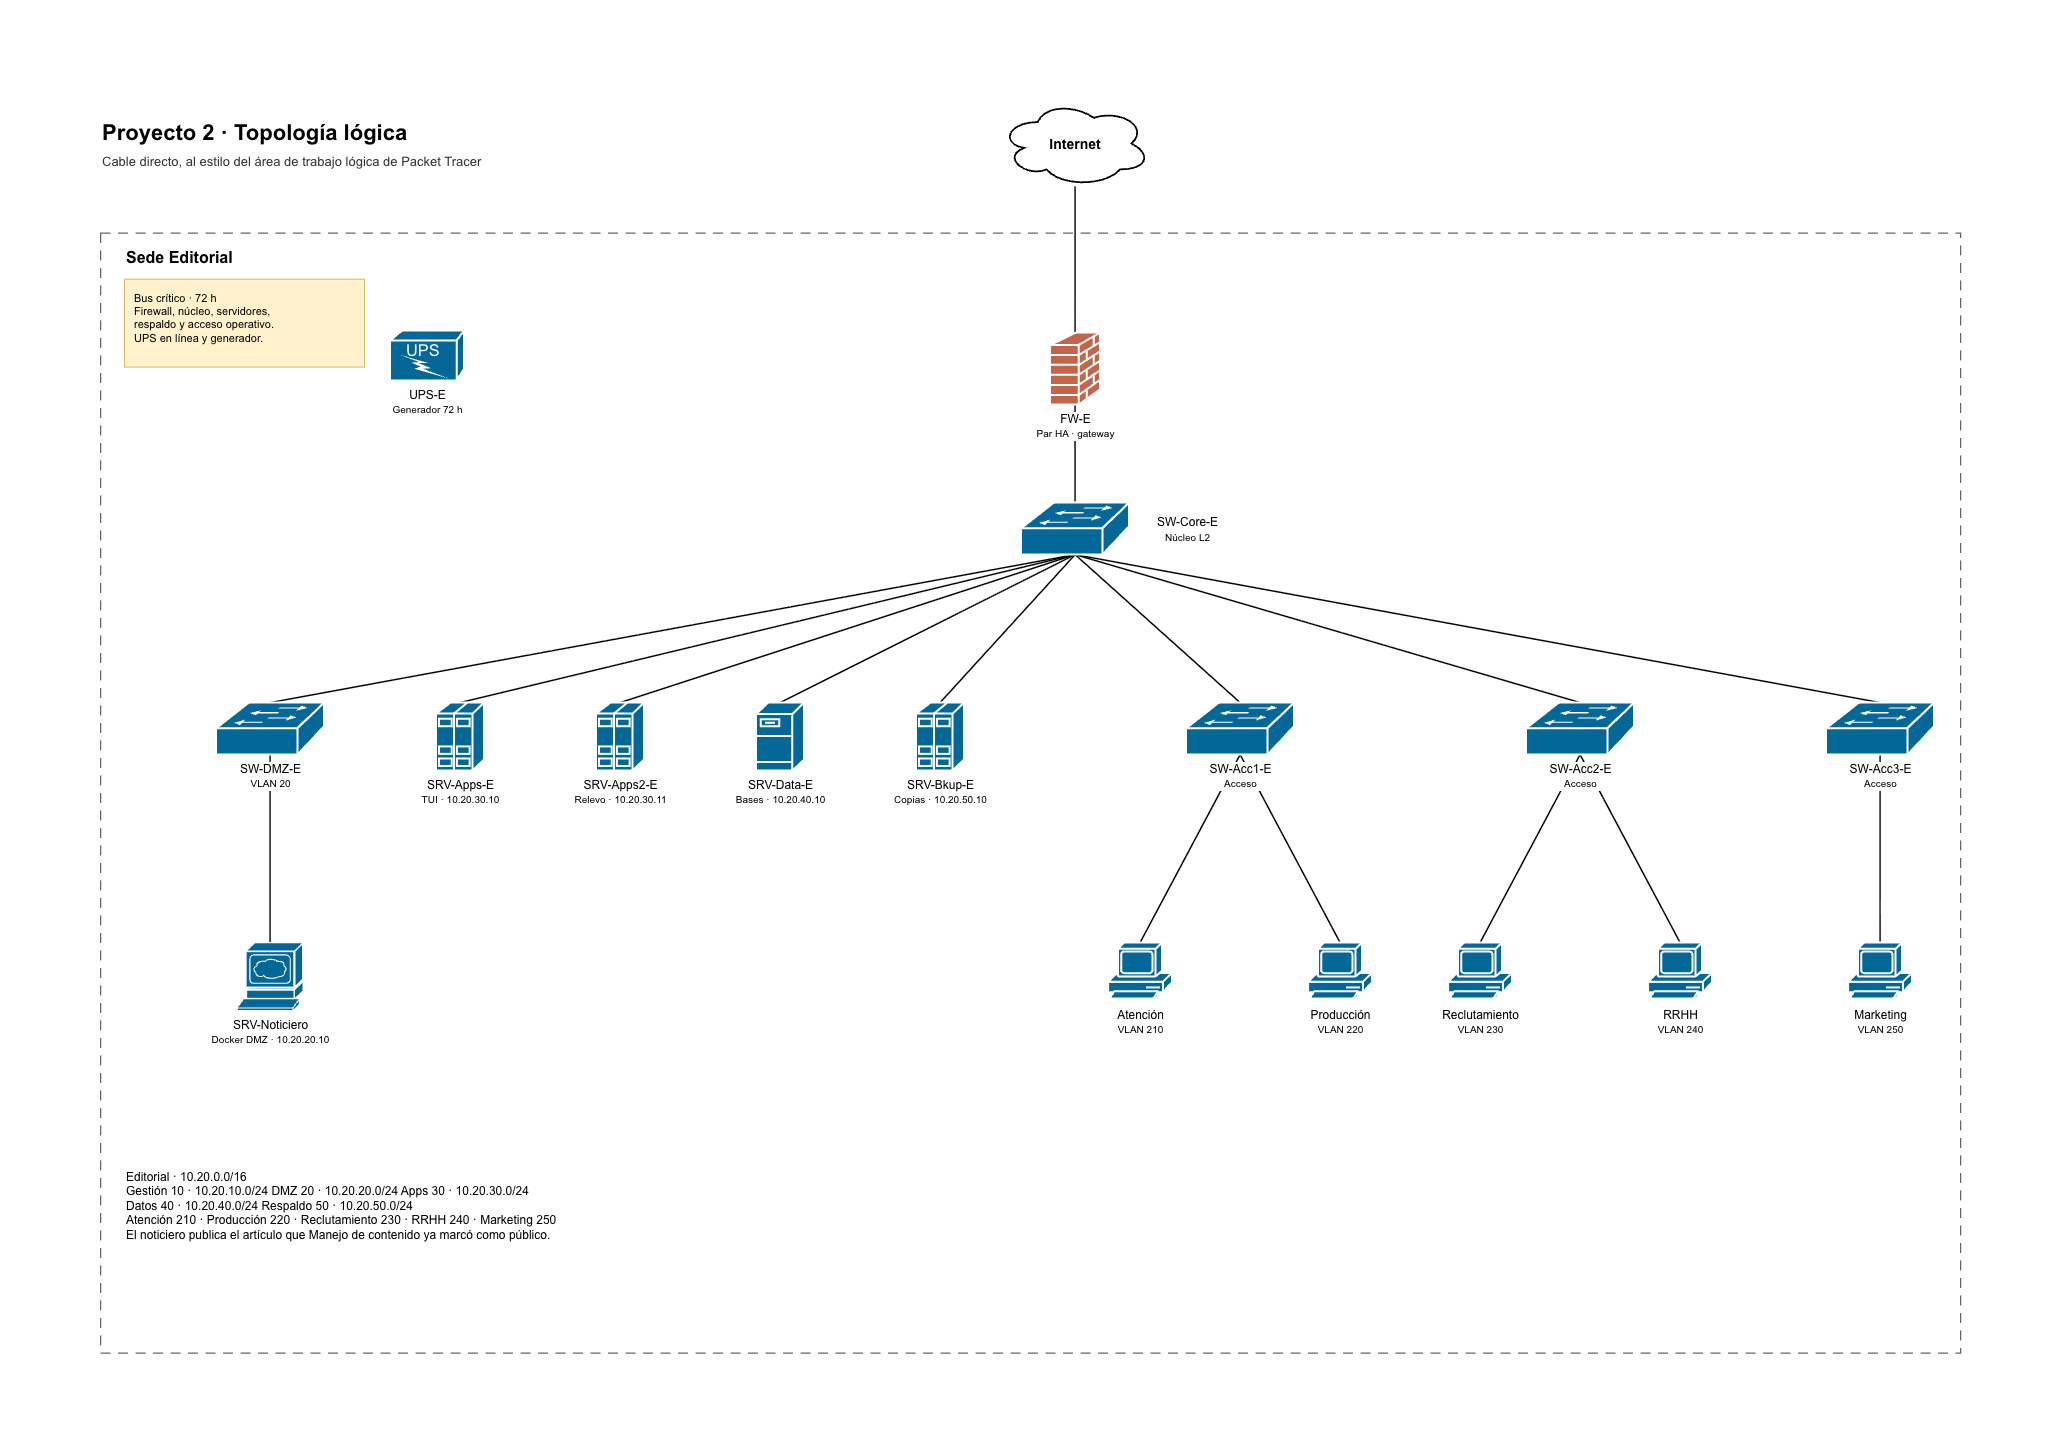

The diagram above was exported from draw.io. Its source (the exported page's mxGraphModel, read from the mxfile embedded in the PNG):
<mxGraphModel dx="1676" dy="1046" grid="1" gridSize="10" guides="1" tooltips="1" connect="1" arrows="1" fold="1" page="1" pageScale="1" pageWidth="3870" pageHeight="1310" background="#ffffff" math="0" shadow="0">
  <root>
    <mxCell id="0" />
    <mxCell id="1" parent="0" />
    <mxCell id="siteE" parent="1" style="rounded=0;whiteSpace=wrap;html=1;fillColor=#FFFFFF;strokeColor=#666666;dashed=1;dashPattern=8 6;strokeWidth=1.25;" value="" vertex="1">
      <mxGeometry height="1120" width="1860" x="1005" y="161" as="geometry" />
    </mxCell>
    <mxCell id="e-dmzE" edge="1" parent="1" source="coreE" style="endArrow=none;html=1;rounded=0;endFill=0;startFill=0;strokeColor=#000000;strokeWidth=1.5;exitX=0.5;exitY=1;exitDx=0;exitDy=0;entryX=0.5;entryY=0;entryDx=0;entryDy=0;" target="dmzE" value="">
      <mxGeometry relative="1" as="geometry" />
    </mxCell>
    <mxCell id="e-appsE" edge="1" parent="1" source="coreE" style="endArrow=none;html=1;rounded=0;endFill=0;startFill=0;strokeColor=#000000;strokeWidth=1.5;exitX=0.5;exitY=1;exitDx=0;exitDy=0;entryX=0.5;entryY=0;entryDx=0;entryDy=0;" target="appsE" value="">
      <mxGeometry relative="1" as="geometry" />
    </mxCell>
    <mxCell id="e-apps2E" edge="1" parent="1" source="coreE" style="endArrow=none;html=1;rounded=0;endFill=0;startFill=0;strokeColor=#000000;strokeWidth=1.5;exitX=0.5;exitY=1;exitDx=0;exitDy=0;entryX=0.5;entryY=0;entryDx=0;entryDy=0;" target="apps2E" value="">
      <mxGeometry relative="1" as="geometry" />
    </mxCell>
    <mxCell id="e-dataE" edge="1" parent="1" source="coreE" style="endArrow=none;html=1;rounded=0;endFill=0;startFill=0;strokeColor=#000000;strokeWidth=1.5;exitX=0.5;exitY=1;exitDx=0;exitDy=0;entryX=0.5;entryY=0;entryDx=0;entryDy=0;" target="dataE" value="">
      <mxGeometry relative="1" as="geometry" />
    </mxCell>
    <mxCell id="e-bkpE" edge="1" parent="1" source="coreE" style="endArrow=none;html=1;rounded=0;endFill=0;startFill=0;strokeColor=#000000;strokeWidth=1.5;exitX=0.5;exitY=1;exitDx=0;exitDy=0;entryX=0.5;entryY=0;entryDx=0;entryDy=0;" target="bkpE" value="">
      <mxGeometry relative="1" as="geometry" />
    </mxCell>
    <mxCell id="e-acc1E" edge="1" parent="1" source="coreE" style="endArrow=none;html=1;rounded=0;endFill=0;startFill=0;strokeColor=#000000;strokeWidth=1.5;exitX=0.5;exitY=1;exitDx=0;exitDy=0;entryX=0.5;entryY=0;entryDx=0;entryDy=0;" target="acc1E" value="">
      <mxGeometry relative="1" as="geometry" />
    </mxCell>
    <mxCell id="e-acc2E" edge="1" parent="1" source="coreE" style="endArrow=none;html=1;rounded=0;endFill=0;startFill=0;strokeColor=#000000;strokeWidth=1.5;exitX=0.5;exitY=1;exitDx=0;exitDy=0;entryX=0.5;entryY=0;entryDx=0;entryDy=0;" target="acc2E" value="">
      <mxGeometry relative="1" as="geometry" />
    </mxCell>
    <mxCell id="e-acc3E" edge="1" parent="1" source="coreE" style="endArrow=none;html=1;rounded=0;endFill=0;startFill=0;strokeColor=#000000;strokeWidth=1.5;exitX=0.5;exitY=1;exitDx=0;exitDy=0;entryX=0.5;entryY=0;entryDx=0;entryDy=0;" target="acc3E" value="">
      <mxGeometry relative="1" as="geometry" />
    </mxCell>
    <mxCell id="e-web-E" edge="1" parent="1" source="dmzE" style="endArrow=none;html=1;rounded=0;endFill=0;startFill=0;strokeColor=#000000;strokeWidth=1.5;exitX=0.5;exitY=1;exitDx=0;exitDy=0;entryX=0.5;entryY=0;entryDx=0;entryDy=0;" target="webE" value="">
      <mxGeometry relative="1" as="geometry" />
    </mxCell>
    <mxCell id="e-pcE1At" edge="1" parent="1" source="acc1E" style="endArrow=none;html=1;rounded=0;endFill=0;startFill=0;strokeColor=#000000;strokeWidth=1.5;exitX=0.5;exitY=1;exitDx=0;exitDy=0;entryX=0.5;entryY=0;entryDx=0;entryDy=0;" target="pcE1At" value="">
      <mxGeometry relative="1" as="geometry" />
    </mxCell>
    <mxCell id="e-pcE1Pr" edge="1" parent="1" source="acc1E" style="endArrow=none;html=1;rounded=0;endFill=0;startFill=0;strokeColor=#000000;strokeWidth=1.5;exitX=0.5;exitY=1;exitDx=0;exitDy=0;entryX=0.5;entryY=0;entryDx=0;entryDy=0;" target="pcE1Pr" value="">
      <mxGeometry relative="1" as="geometry" />
    </mxCell>
    <mxCell id="e-pcE2Re" edge="1" parent="1" source="acc2E" style="endArrow=none;html=1;rounded=0;endFill=0;startFill=0;strokeColor=#000000;strokeWidth=1.5;exitX=0.5;exitY=1;exitDx=0;exitDy=0;entryX=0.5;entryY=0;entryDx=0;entryDy=0;" target="pcE2Re" value="">
      <mxGeometry relative="1" as="geometry" />
    </mxCell>
    <mxCell id="e-pcE2RR" edge="1" parent="1" source="acc2E" style="endArrow=none;html=1;rounded=0;endFill=0;startFill=0;strokeColor=#000000;strokeWidth=1.5;exitX=0.5;exitY=1;exitDx=0;exitDy=0;entryX=0.5;entryY=0;entryDx=0;entryDy=0;" target="pcE2RR" value="">
      <mxGeometry relative="1" as="geometry" />
    </mxCell>
    <mxCell id="e-pcE3Ma" edge="1" parent="1" source="acc3E" style="endArrow=none;html=1;rounded=0;endFill=0;startFill=0;strokeColor=#000000;strokeWidth=1.5;exitX=0.5;exitY=1;exitDx=0;exitDy=0;entryX=0.5;entryY=0;entryDx=0;entryDy=0;" target="pcE3Ma" value="">
      <mxGeometry relative="1" as="geometry" />
    </mxCell>
    <mxCell id="e-wan-E" edge="1" parent="1" source="cloud" style="endArrow=none;html=1;rounded=0;endFill=0;startFill=0;strokeColor=#000000;strokeWidth=1.5;exitX=0.5;exitY=1;exitDx=0;exitDy=0;entryX=0.5;entryY=0;entryDx=0;entryDy=0;" target="fwE" value="">
      <mxGeometry relative="1" as="geometry" />
    </mxCell>
    <mxCell id="e-fwcore-E" edge="1" parent="1" source="fwE" style="endArrow=none;html=1;rounded=0;endFill=0;startFill=0;strokeColor=#000000;strokeWidth=1.5;exitX=0.5;exitY=1;exitDx=0;exitDy=0;entryX=0.5;entryY=0;entryDx=0;entryDy=0;" target="coreE" value="">
      <mxGeometry relative="1" as="geometry" />
    </mxCell>
    <mxCell id="title" parent="1" style="text;html=1;strokeColor=none;fillColor=none;align=left;verticalAlign=middle;fontFamily=Arial;fontSize=22;fontStyle=1;fontColor=#000000;" value="Proyecto 2 · Topología lógica" vertex="1">
      <mxGeometry height="34" width="780" x="1005" y="44" as="geometry" />
    </mxCell>
    <mxCell id="subtitle" parent="1" style="text;html=1;strokeColor=none;fillColor=none;align=left;verticalAlign=middle;fontFamily=Arial;fontSize=13;fontColor=#333333;" value="Cable directo, al estilo del área de trabajo lógica de Packet Tracer" vertex="1">
      <mxGeometry height="22" width="900" x="1005" y="78" as="geometry" />
    </mxCell>
    <mxCell id="cloud" parent="1" style="ellipse;shape=cloud;whiteSpace=wrap;html=1;fillColor=#FFFFFF;strokeColor=#000000;strokeWidth=1.75;fontFamily=Arial;fontSize=14;fontStyle=1;fontColor=#000000;" value="Internet" vertex="1">
      <mxGeometry height="86" width="150" x="1905" y="29" as="geometry" />
    </mxCell>
    <mxCell id="hE" parent="1" style="text;html=1;strokeColor=none;fillColor=none;align=left;verticalAlign=middle;fontFamily=Arial;fontSize=16;fontStyle=1;fontColor=#000000;" value="Sede Editorial" vertex="1">
      <mxGeometry height="28" width="520" x="1029" y="171" as="geometry" />
    </mxCell>
    <mxCell id="noteE" parent="1" style="rounded=0;whiteSpace=wrap;html=1;fillColor=#FFF2CC;strokeColor=#D6B656;align=left;verticalAlign=top;spacingLeft=8;spacingRight=8;spacingTop=6;fontFamily=Arial;fontSize=11;fontColor=#000000;" value="Bus crítico · 72 h&lt;br&gt;Firewall, núcleo, servidores,&lt;br&gt;respaldo y acceso operativo.&lt;br&gt;UPS en línea y generador." vertex="1">
      <mxGeometry height="88" width="240" x="1029" y="207" as="geometry" />
    </mxCell>
    <mxCell id="fwE" parent="1" style="sketch=0;html=1;pointerEvents=1;dashed=0;fillColor=#C4654A;strokeColor=#ffffff;strokeWidth=2;verticalLabelPosition=bottom;verticalAlign=top;align=center;outlineConnect=0;fontFamily=Arial;fontSize=12;fontColor=#000000;labelBackgroundColor=#FFFFFF;shape=mxgraph.cisco.security.firewall;" value="FW-E&lt;br&gt;&lt;font style=&quot;font-size:10px&quot;&gt;Par HA · gateway&lt;/font&gt;" vertex="1">
      <mxGeometry height="72" width="50" x="1955" y="261" as="geometry" />
    </mxCell>
    <mxCell id="upsE" parent="1" style="sketch=0;html=1;pointerEvents=1;dashed=0;fillColor=#036897;strokeColor=#ffffff;strokeWidth=2;verticalLabelPosition=bottom;verticalAlign=top;align=center;outlineConnect=0;fontFamily=Arial;fontSize=12;fontColor=#000000;labelBackgroundColor=#FFFFFF;shape=mxgraph.cisco.misc.ups;" value="UPS-E&lt;br&gt;&lt;font style=&quot;font-size:10px&quot;&gt;Generador 72 h&lt;/font&gt;" vertex="1">
      <mxGeometry height="50" width="74" x="1295" y="259" as="geometry" />
    </mxCell>
    <mxCell id="coreE" parent="1" style="sketch=0;html=1;pointerEvents=1;dashed=0;fillColor=#036897;strokeColor=#ffffff;strokeWidth=2;labelPosition=right;verticalLabelPosition=middle;align=left;verticalAlign=middle;spacingLeft=8;align=center;outlineConnect=0;fontFamily=Arial;fontSize=12;fontColor=#000000;labelBackgroundColor=#FFFFFF;shape=mxgraph.cisco.switches.workgroup_switch;" value="SW-Core-E&lt;br&gt;&lt;font style=&quot;font-size:10px&quot;&gt;Núcleo L2&lt;/font&gt;" vertex="1">
      <mxGeometry height="52" width="108" x="1926" y="431" as="geometry" />
    </mxCell>
    <mxCell id="dmzE" parent="1" style="sketch=0;html=1;pointerEvents=1;dashed=0;fillColor=#036897;strokeColor=#ffffff;strokeWidth=2;verticalLabelPosition=bottom;verticalAlign=top;align=center;outlineConnect=0;fontFamily=Arial;fontSize=12;fontColor=#000000;labelBackgroundColor=#FFFFFF;shape=mxgraph.cisco.switches.workgroup_switch;" value="SW-DMZ-E&lt;br&gt;&lt;font style=&quot;font-size:10px&quot;&gt;VLAN 20&lt;/font&gt;" vertex="1">
      <mxGeometry height="52" width="108" x="1121" y="631" as="geometry" />
    </mxCell>
    <mxCell id="appsE" parent="1" style="sketch=0;html=1;pointerEvents=1;dashed=0;fillColor=#036897;strokeColor=#ffffff;strokeWidth=2;verticalLabelPosition=bottom;verticalAlign=top;align=center;outlineConnect=0;fontFamily=Arial;fontSize=12;fontColor=#000000;labelBackgroundColor=#FFFFFF;shape=mxgraph.cisco.servers.standard_host;" value="SRV-Apps-E&lt;br&gt;&lt;font style=&quot;font-size:10px&quot;&gt;TUI · 10.20.30.10&lt;/font&gt;" vertex="1">
      <mxGeometry height="68" width="48" x="1341" y="631" as="geometry" />
    </mxCell>
    <mxCell id="apps2E" parent="1" style="sketch=0;html=1;pointerEvents=1;dashed=0;fillColor=#036897;strokeColor=#ffffff;strokeWidth=2;verticalLabelPosition=bottom;verticalAlign=top;align=center;outlineConnect=0;fontFamily=Arial;fontSize=12;fontColor=#000000;labelBackgroundColor=#FFFFFF;shape=mxgraph.cisco.servers.standard_host;" value="SRV-Apps2-E&lt;br&gt;&lt;font style=&quot;font-size:10px&quot;&gt;Relevo · 10.20.30.11&lt;/font&gt;" vertex="1">
      <mxGeometry height="68" width="48" x="1501" y="631" as="geometry" />
    </mxCell>
    <mxCell id="dataE" parent="1" style="sketch=0;html=1;pointerEvents=1;dashed=0;fillColor=#036897;strokeColor=#ffffff;strokeWidth=2;verticalLabelPosition=bottom;verticalAlign=top;align=center;outlineConnect=0;fontFamily=Arial;fontSize=12;fontColor=#000000;labelBackgroundColor=#FFFFFF;shape=mxgraph.cisco.servers.fileserver;" value="SRV-Data-E&lt;br&gt;&lt;font style=&quot;font-size:10px&quot;&gt;Bases · 10.20.40.10&lt;/font&gt;" vertex="1">
      <mxGeometry height="68" width="48" x="1661" y="631" as="geometry" />
    </mxCell>
    <mxCell id="bkpE" parent="1" style="sketch=0;html=1;pointerEvents=1;dashed=0;fillColor=#036897;strokeColor=#ffffff;strokeWidth=2;verticalLabelPosition=bottom;verticalAlign=top;align=center;outlineConnect=0;fontFamily=Arial;fontSize=12;fontColor=#000000;labelBackgroundColor=#FFFFFF;shape=mxgraph.cisco.servers.standard_host;" value="SRV-Bkup-E&lt;br&gt;&lt;font style=&quot;font-size:10px&quot;&gt;Copias · 10.20.50.10&lt;/font&gt;" vertex="1">
      <mxGeometry height="68" width="48" x="1821" y="631" as="geometry" />
    </mxCell>
    <mxCell id="acc1E" parent="1" style="sketch=0;html=1;pointerEvents=1;dashed=0;fillColor=#036897;strokeColor=#ffffff;strokeWidth=2;verticalLabelPosition=bottom;verticalAlign=top;align=center;outlineConnect=0;fontFamily=Arial;fontSize=12;fontColor=#000000;labelBackgroundColor=#FFFFFF;shape=mxgraph.cisco.switches.workgroup_switch;" value="SW-Acc1-E&lt;br&gt;&lt;font style=&quot;font-size:10px&quot;&gt;Acceso&lt;/font&gt;" vertex="1">
      <mxGeometry height="52" width="108" x="2091" y="631" as="geometry" />
    </mxCell>
    <mxCell id="acc2E" parent="1" style="sketch=0;html=1;pointerEvents=1;dashed=0;fillColor=#036897;strokeColor=#ffffff;strokeWidth=2;verticalLabelPosition=bottom;verticalAlign=top;align=center;outlineConnect=0;fontFamily=Arial;fontSize=12;fontColor=#000000;labelBackgroundColor=#FFFFFF;shape=mxgraph.cisco.switches.workgroup_switch;" value="SW-Acc2-E&lt;br&gt;&lt;font style=&quot;font-size:10px&quot;&gt;Acceso&lt;/font&gt;" vertex="1">
      <mxGeometry height="52" width="108" x="2431" y="631" as="geometry" />
    </mxCell>
    <mxCell id="acc3E" parent="1" style="sketch=0;html=1;pointerEvents=1;dashed=0;fillColor=#036897;strokeColor=#ffffff;strokeWidth=2;verticalLabelPosition=bottom;verticalAlign=top;align=center;outlineConnect=0;fontFamily=Arial;fontSize=12;fontColor=#000000;labelBackgroundColor=#FFFFFF;shape=mxgraph.cisco.switches.workgroup_switch;" value="SW-Acc3-E&lt;br&gt;&lt;font style=&quot;font-size:10px&quot;&gt;Acceso&lt;/font&gt;" vertex="1">
      <mxGeometry height="52" width="108" x="2731" y="631" as="geometry" />
    </mxCell>
    <mxCell id="webE" parent="1" style="sketch=0;html=1;pointerEvents=1;dashed=0;fillColor=#036897;strokeColor=#ffffff;strokeWidth=2;verticalLabelPosition=bottom;verticalAlign=top;align=center;outlineConnect=0;fontFamily=Arial;fontSize=12;fontColor=#000000;labelBackgroundColor=#FFFFFF;shape=mxgraph.cisco.servers.www_server;" value="SRV-Noticiero&lt;br&gt;&lt;font style=&quot;font-size:10px&quot;&gt;Docker DMZ · 10.20.20.10&lt;/font&gt;" vertex="1">
      <mxGeometry height="68" width="66" x="1142" y="871" as="geometry" />
    </mxCell>
    <mxCell id="pcE1At" parent="1" style="sketch=0;html=1;pointerEvents=1;dashed=0;fillColor=#036897;strokeColor=#ffffff;strokeWidth=2;verticalLabelPosition=bottom;verticalAlign=top;align=center;outlineConnect=0;fontFamily=Arial;fontSize=12;fontColor=#000000;labelBackgroundColor=#FFFFFF;shape=mxgraph.cisco.computers_and_peripherals.pc;" value="Atención&lt;br&gt;&lt;font style=&quot;font-size:10px&quot;&gt;VLAN 210&lt;/font&gt;" vertex="1">
      <mxGeometry height="58" width="64" x="2013" y="871" as="geometry" />
    </mxCell>
    <mxCell id="pcE1Pr" parent="1" style="sketch=0;html=1;pointerEvents=1;dashed=0;fillColor=#036897;strokeColor=#ffffff;strokeWidth=2;verticalLabelPosition=bottom;verticalAlign=top;align=center;outlineConnect=0;fontFamily=Arial;fontSize=12;fontColor=#000000;labelBackgroundColor=#FFFFFF;shape=mxgraph.cisco.computers_and_peripherals.pc;" value="Producción&lt;br&gt;&lt;font style=&quot;font-size:10px&quot;&gt;VLAN 220&lt;/font&gt;" vertex="1">
      <mxGeometry height="58" width="64" x="2213" y="871" as="geometry" />
    </mxCell>
    <mxCell id="pcE2Re" parent="1" style="sketch=0;html=1;pointerEvents=1;dashed=0;fillColor=#036897;strokeColor=#ffffff;strokeWidth=2;verticalLabelPosition=bottom;verticalAlign=top;align=center;outlineConnect=0;fontFamily=Arial;fontSize=12;fontColor=#000000;labelBackgroundColor=#FFFFFF;shape=mxgraph.cisco.computers_and_peripherals.pc;" value="Reclutamiento&lt;br&gt;&lt;font style=&quot;font-size:10px&quot;&gt;VLAN 230&lt;/font&gt;" vertex="1">
      <mxGeometry height="58" width="64" x="2353" y="871" as="geometry" />
    </mxCell>
    <mxCell id="pcE2RR" parent="1" style="sketch=0;html=1;pointerEvents=1;dashed=0;fillColor=#036897;strokeColor=#ffffff;strokeWidth=2;verticalLabelPosition=bottom;verticalAlign=top;align=center;outlineConnect=0;fontFamily=Arial;fontSize=12;fontColor=#000000;labelBackgroundColor=#FFFFFF;shape=mxgraph.cisco.computers_and_peripherals.pc;" value="RRHH&lt;br&gt;&lt;font style=&quot;font-size:10px&quot;&gt;VLAN 240&lt;/font&gt;" vertex="1">
      <mxGeometry height="58" width="64" x="2553" y="871" as="geometry" />
    </mxCell>
    <mxCell id="pcE3Ma" parent="1" style="sketch=0;html=1;pointerEvents=1;dashed=0;fillColor=#036897;strokeColor=#ffffff;strokeWidth=2;verticalLabelPosition=bottom;verticalAlign=top;align=center;outlineConnect=0;fontFamily=Arial;fontSize=12;fontColor=#000000;labelBackgroundColor=#FFFFFF;shape=mxgraph.cisco.computers_and_peripherals.pc;" value="Marketing&lt;br&gt;&lt;font style=&quot;font-size:10px&quot;&gt;VLAN 250&lt;/font&gt;" vertex="1">
      <mxGeometry height="58" width="64" x="2753" y="871" as="geometry" />
    </mxCell>
    <mxCell id="schemeE" parent="1" style="text;html=1;strokeColor=none;fillColor=none;align=left;verticalAlign=top;fontFamily=Arial;fontSize=12;fontColor=#000000;whiteSpace=wrap;" value="Editorial · 10.20.0.0/16&lt;br&gt;Gestión 10 · 10.20.10.0/24      DMZ 20 · 10.20.20.0/24      Apps 30 · 10.20.30.0/24&lt;br&gt;Datos 40 · 10.20.40.0/24      Respaldo 50 · 10.20.50.0/24&lt;br&gt;Atención 210 · Producción 220 · Reclutamiento 230 · RRHH 240 · Marketing 250&lt;br&gt;El noticiero publica el artículo que Manejo de contenido ya marcó como público." vertex="1">
      <mxGeometry height="160" width="1780" x="1029" y="1091" as="geometry" />
    </mxCell>
  </root>
</mxGraphModel>